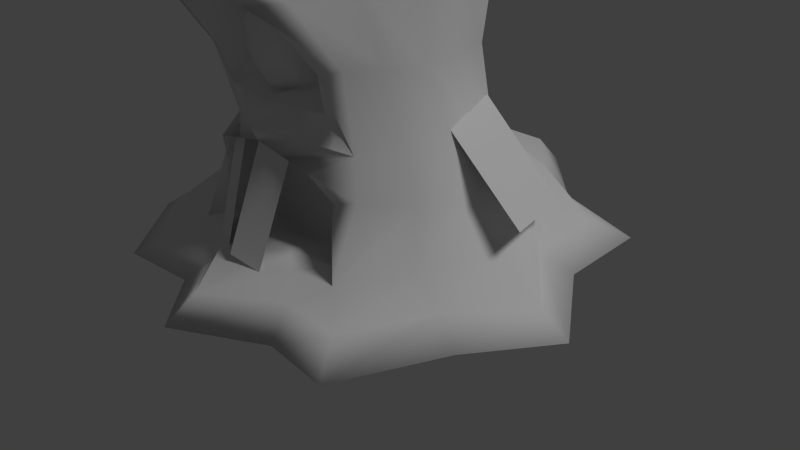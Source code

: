 # Source: SLIME.blend  (saved by Blender 2.75.0; exported with 4.5.12 LTS)
import bpy
from mathutils import Matrix  # noqa: F401  (used for matrix-valued properties, if any)

bpy.ops.wm.read_factory_settings(use_empty=True)
scene = bpy.context.scene
scene.name = 'Scene'

# ---- collections
col_collection_1 = bpy.data.collections.new('Collection 1'); scene.collection.children.link(col_collection_1)

# ---- materials (node trees are filled in below, after node groups)
mat_material = bpy.data.materials.new('Material')
mat_material.alpha_threshold = 0.0
mat_material.use_transparent_shadow = False
mat_material.roughness = 0.5
mat_material.specular_intensity = 0.0
mat_material.line_color = (0.0, 0.0, 0.0, 1.0)

# ---- material node trees

# ---- world
world_world = bpy.data.worlds.new('World'); scene.world = world_world
world_world.color = (0.05088, 0.05088, 0.05088)
world_world.use_sun_shadow = False
world_world.sun_shadow_jitter_overblur = 0.0
world_world.cycles.sampling_method = 'MANUAL'
world_world.cycles.sample_map_resolution = 256

# ---- cameras
cam_camera = bpy.data.cameras.new('Camera')
cam_camera.clip_end = 100.0
cam_camera.lens = 35.0
cam_camera.sensor_width = 32.0
cam_camera.sensor_height = 18.0
cam_camera.ortho_scale = 7.314
cam_camera.dof.focus_distance = 0.0
cam_camera.dof.aperture_fstop = 128.0

# ---- lights
light_lamp = bpy.data.lights.new('Lamp', 'SUN')
light_lamp.transmission_factor = 0.0
light_lamp.cutoff_distance = 30.0
light_lamp.angle = 0.1993
light_lamp.energy = 1.0
light_lamp.shadow_buffer_clip_start = 1.001
light_lamp.shadow_soft_size = 0.1
light_lamp.shadow_cascade_max_distance = 1000.0
light_lamp.cycles.use_multiple_importance_sampling = False

# ---- meshes
me_cube = bpy.data.meshes.new('Cube')
me_cube.from_pydata([(0.9841, 1.009, -0.6839), (1.041, -1.134, -0.7737), (1.075, 0.9471, 1.11), (0.8284, -1.701, 0.8594), (1.524, -0.2009, -0.6581), (0.9886, 0.8459, 0.03602), (1.065, -1.262, 0.1479), (1.335, -0.4029, 1.118), (0.3732, -1.308, -0.06853), (1.263, -0.3023, 0.03428), (0.3177, -0.14, 2.48), (1.444, 1.575, -1.554), (1.198, -1.63, -2.044), (2.273, -0.164, -1.794), (2.795, -0.1493, -2.239), (1.648, -2.004, -2.27), (1.88, 1.938, -2.227), (0.8954, 0.5508, 1.916), (0.9065, -1.214, 1.845), (1.096, -0.4436, 1.968), (0.3136, -0.7136, 2.436), (0.4357, -0.4361, 2.461), (2.292, 2.316, -2.495), (1.908, -2.4, -2.541), (3.183, -0.1491, -2.495), (1.915, 2.045, -2.699), (1.689, -1.991, -2.745), (2.793, -0.1493, -2.699), (1.858, -0.187, -1.326), (1.14, 1.198, -1.148), (1.198, -1.255, -1.217), (0.6122, -1.008, -0.8559), (0.4625, -1.104, -0.1332), (0.4647, -1.248, 0.5934), (0.517, -1.047, 0.1698), (0.7857, -1.555, -0.9093), (0.3823, -1.434, 0.4332), (0.403, -1.351, 0.1434), (0.9661, -1.454, -1.966), (0.984, -1.398, -1.244), (0.8266, -1.323, -0.3192), (0.7276, -0.9966, -1.967), (0.8125, -0.8537, -1.061), (0.9212, -1.461, 0.1378), (0.8397, -1.863, 0.661), (1.299, -0.4182, 1.396), (0.7972, -1.562, 1.023), (1.031, 0.8509, 1.354), (0.5022, -1.073, 0.1672), (0.4507, -1.118, -0.123), (0.4534, -1.259, 0.5725), (0.4338, -1.303, 0.1458), (0.4055, -1.416, 0.4697), (0.3969, -1.278, -0.0884), (0.8812, -1.413, 0.1383), (0.8068, -1.797, 0.6451), (0.7897, -1.296, -0.2961), (0.7669, -1.495, -0.9035), (0.9653, -1.339, -1.224), (0.9557, -1.391, -1.965), (0.6373, -1.087, -0.8637), (0.8373, -0.9327, -1.088), (0.7633, -1.073, -1.961), (-0.9841, 1.009, -0.6839), (-1.041, -1.134, -0.7737), (-1.075, 0.9471, 1.11), (-0.8284, -1.701, 0.8594), (-1.524, -0.2009, -0.6581), (0.0, 1.334, -0.621), (-0.9886, 0.8459, 0.03602), (0.0, -1.678, -0.5484), (-1.065, -1.262, 0.1479), (-1.335, -0.4029, 1.118), (0.0, 2.188, 0.9596), (5.429e-14, -2.108, 1.118), (0.0, 1.415, 0.1221), (-0.3732, -1.308, -0.06853), (-1.263, -0.3023, 0.03428), (-0.3177, -0.14, 2.48), (-1.444, 1.575, -1.554), (-1.198, -1.63, -2.044), (-2.273, -0.164, -1.794), (0.0, 1.984, -1.414), (0.0, -1.879, -2.07), (0.0, -2.986, -2.495), (0.0, -2.576, -2.239), (-0.01597, 3.352, -2.066), (-2.826, -0.01027, -2.239), (-1.494, -2.043, -2.27), (-2.005, 2.053, -2.227), (-0.8954, 0.5508, 1.916), (-0.9065, -1.214, 1.845), (-1.096, -0.4436, 1.968), (8.553e-10, 1.076, 1.797), (8.553e-10, -1.515, 1.837), (-0.3136, -0.7136, 2.436), (-0.4357, -0.4361, 2.461), (4.648e-11, -0.06366, 2.47), (1.81e-10, -0.7534, 2.448), (1.252e-11, -0.4171, 2.495), (-2.299, 2.528, -2.495), (-1.84, -2.367, -2.541), (-3.19, 0.1253, -2.495), (-0.01597, 3.782, -2.495), (0.0, -2.453, -2.699), (0.0, 1.472, -0.9511), (-2.009, 2.165, -2.699), (-1.532, -2.02, -2.745), (-2.825, -0.0109, -2.699), (-0.01597, 3.249, -2.699), (0.0, 0.000445, -2.699), (-1.858, -0.187, -1.326), (-1.14, 1.198, -1.148), (-1.198, -1.255, -1.217), (-0.6122, -1.008, -0.8559), (-0.4625, -1.104, -0.1332), (-0.4647, -1.248, 0.5934), (0.0, -1.24, -0.2673), (-0.517, -1.047, 0.1698), (8.375e-12, -1.454, 0.8227), (-0.7857, -1.555, -0.9093), (-0.3823, -1.434, 0.4332), (0.0, -1.401, -0.1602), (-0.403, -1.351, 0.1434), (0.0, -1.557, 0.5628), (0.0, -1.523, 0.1655), (0.0, -1.61, -0.735), (-0.9661, -1.454, -1.966), (0.0, -1.78, -1.776), (-0.984, -1.398, -1.244), (-0.8266, -1.323, -0.3192), (0.0, -1.185, -0.735), (-0.7276, -0.9966, -1.967), (0.0, -1.093, -2.044), (-0.8125, -0.8537, -1.061), (0.0, -1.068, -1.046), (-0.9212, -1.461, 0.1378), (-0.8397, -1.863, 0.661), (0.0, -2.044, 0.9199), (0.0, -1.51, -0.3186), (1.434e-10, -1.929, 1.25), (0.0, 1.939, 1.155), (-1.299, -0.4182, 1.396), (-0.7972, -1.562, 1.023), (-1.031, 0.8509, 1.354), (-0.5022, -1.073, 0.1672), (1.831e-12, -1.454, 0.7899), (-0.4507, -1.118, -0.123), (-0.4534, -1.259, 0.5725), (0.0, -1.249, -0.2515), (-0.4338, -1.303, 0.1458), (0.0, -1.559, 0.6222), (-0.4055, -1.416, 0.4697), (-0.3969, -1.278, -0.0884), (0.0, -1.384, -0.1917), (-0.8812, -1.413, 0.1383), (-0.8068, -1.797, 0.6451), (0.0, -1.979, 0.9057), (-0.7897, -1.296, -0.2961), (0.0, -1.476, -0.3123), (0.0, -1.718, -1.776), (0.0, -1.564, -0.735), (-0.7669, -1.495, -0.9035), (-0.9653, -1.339, -1.224), (-0.9557, -1.391, -1.965), (0.0, -1.246, -0.735), (-0.6373, -1.087, -0.8637), (0.0, -1.177, -2.044), (-0.8373, -0.9327, -1.088), (-0.7633, -1.073, -1.961), (-0.7811, -1.719, -2.127), (-0.4026, -1.859, -2.103), (-0.7295, -1.379, -0.8062), (-0.351, -1.518, -0.7813), (-0.1164, -2.021, -2.019), (0.3328, -1.95, -2.093), (-0.004036, -1.575, -0.7314), (0.4452, -1.503, -0.8052), (1.322, -0.1806, -0.4631), (2.483, -0.1668, -1.469), (0.9534, 0.9811, -0.5802), (2.115, 0.9545, -1.586), (1.137, 0.3858, -0.5217), (2.299, 0.3938, -1.528), (-2.624, -0.04822, -1.669), (-1.276, -0.5288, -0.2714), (-2.177, 1.204, -1.669), (-0.8299, 0.8607, -0.2714), (-2.401, 0.5777, -1.563), (-1.053, 0.13, -0.1652), (1.282, -0.6676, -0.7159), (1.097, -1.083, 1.02), (1.159, -0.7713, 0.09611), (1.736, -0.8968, -1.919), (2.122, -0.9522, -2.255), (0.987, -0.8399, 1.923), (0.3731, -0.5774, 2.455), (7.831e-11, -0.5858, 2.48), (2.489, -1.114, -2.518), (2.14, -0.9408, -2.722), (0.0, -1.075, -2.699), (1.528, -0.7211, -1.272), (1.074, -1.062, 1.227), (-1.282, -0.6676, -0.7159), (-1.097, -1.083, 1.02), (-1.159, -0.7713, 0.09611), (-1.736, -0.8968, -1.919), (-2.432, -1.159, -2.255), (-0.987, -0.8399, 1.923), (-0.3731, -0.5774, 2.455), (-2.799, -1.321, -2.518), (-2.45, -1.148, -2.722), (-1.528, -0.7211, -1.272), (-1.074, -1.062, 1.227), (0.492, 1.184, -0.6525), (0.5204, -1.406, -0.661), (0.5361, 1.653, 1.022), (0.409, -1.898, 1.008), (0.4981, 1.174, 0.07481), (0.722, 1.779, -1.484), (0.5991, -1.755, -2.057), (0.8153, 2.344, -2.699), (0.8606, -1.982, -2.255), (0.8129, 2.339, -2.147), (0.4362, 0.8437, 1.884), (0.4378, -1.334, 1.867), (0.1541, -0.09916, 2.482), (0.1556, -0.7339, 2.453), (0.2079, -0.4224, 2.49), (0.9602, 2.792, -2.495), (1.061, -2.354, -2.518), (0.8687, -1.911, -2.722), (1.397, -0.07445, -2.699), (0.57, 1.327, -1.05), (0.2309, -1.171, -0.1992), (0.2327, -1.349, 0.7163), (0.3928, -1.583, -0.8221), (0.1853, -1.351, -0.1108), (0.1886, -1.489, 0.5049), (0.1991, -1.44, 0.1533), (0.4831, -1.617, -1.871), (0.3061, -1.096, -0.7955), (0.3638, -1.045, -2.006), (0.4062, -0.9608, -1.054), (0.4133, -1.416, -0.3189), (0.4106, -1.928, 0.8035), (0.404, -1.742, 1.159), (0.4851, 1.432, 1.224), (0.2249, -1.183, -0.1859), (0.2266, -1.355, 0.6884), (0.1973, -1.328, -0.1366), (0.2004, -1.481, 0.553), (0.3949, -1.386, -0.3042), (0.3949, -1.865, 0.7895), (0.3834, -1.53, -0.8193), (0.4779, -1.555, -1.871), (0.3187, -1.167, -0.7993), (0.3817, -1.125, -2.003), (1.07, -1.008, -2.71), (0.1802, -0.5773, 2.475), (1.254, 0.395, -0.671), (1.218, 0.2571, 1.145), (1.124, 0.2424, 0.0373), (1.859, 0.7054, -1.674), (2.019, 0.8016, -2.233), (0.9944, 0.0374, 1.993), (0.3749, -0.2904, 2.478), (2.721e-11, -0.2442, 2.496), (2.36, 1.039, -2.495), (2.02, 0.8575, -2.699), (0.0, 1.295, -2.699), (1.499, 0.5054, -1.237), (1.175, 0.207, 1.425), (-1.254, 0.395, -0.671), (-1.218, 0.2571, 1.145), (-1.124, 0.2424, 0.0373), (-1.859, 0.7054, -1.674), (-2.147, 0.8539, -2.233), (-0.9944, 0.0374, 1.993), (-0.3749, -0.2904, 2.478), (-2.488, 1.092, -2.495), (-2.148, 0.9099, -2.699), (-1.499, 0.5054, -1.237), (-1.175, 0.207, 1.425), (1.126, 1.108, -2.699), (0.1811, -0.2642, 2.498), (-0.492, 1.184, -0.6525), (-0.5204, -1.406, -0.661), (-0.5361, 1.653, 1.022), (-0.409, -1.898, 1.008), (-0.4981, 1.174, 0.07481), (-0.722, 1.779, -1.484), (-0.5991, -1.755, -2.057), (-0.7827, 2.563, -2.699), (-0.5978, -1.913, -2.255), (-0.7803, 2.559, -2.147), (-0.4362, 0.8437, 1.884), (-0.4378, -1.334, 1.867), (-0.1541, -0.09916, 2.482), (-0.1556, -0.7339, 2.453), (-0.2079, -0.4224, 2.49), (-0.9276, 3.011, -2.495), (-0.7704, -2.28, -2.518), (-0.6164, -1.84, -2.722), (-1.397, -0.07445, -2.699), (-0.57, 1.327, -1.05), (-0.2309, -1.171, -0.1992), (-0.2327, -1.349, 0.7163), (-0.3928, -1.583, -0.8221), (-0.1853, -1.351, -0.1108), (-0.1886, -1.489, 0.5049), (-0.1991, -1.44, 0.1533), (-0.4831, -1.617, -1.871), (-0.3061, -1.096, -0.7955), (-0.3638, -1.045, -2.006), (-0.4062, -0.9608, -1.054), (-0.4133, -1.416, -0.3189), (-0.4106, -1.928, 0.8035), (-0.404, -1.742, 1.159), (-0.4851, 1.432, 1.224), (-0.2249, -1.183, -0.1859), (-0.2266, -1.355, 0.6884), (-0.1973, -1.328, -0.1366), (-0.2004, -1.481, 0.553), (-0.3949, -1.386, -0.3042), (-0.3949, -1.865, 0.7895), (-0.3834, -1.53, -0.8193), (-0.4779, -1.555, -1.871), (-0.3187, -1.167, -0.7993), (-0.3817, -1.125, -2.003), (-1.07, -1.008, -2.71), (-0.1802, -0.5773, 2.475), (-1.126, 1.108, -2.699), (-0.1811, -0.2642, 2.498)], [], [(192, 191, 3, 6), (216, 218, 75, 73), (218, 214, 68, 75), (54, 55, 33, 34), (56, 54, 34, 32), (190, 192, 6, 1), (260, 262, 9, 4), (262, 261, 7, 9), (247, 141, 93, 224), (202, 45, 19, 195), (271, 28, 13, 263), (233, 29, 11, 219), (193, 12, 15, 194), (219, 11, 16, 223), (201, 30, 12, 193), (12, 30, 39, 38), (220, 83, 85, 222), (222, 85, 84, 230), (194, 15, 23, 198), (263, 13, 14, 264), (265, 17, 10, 266), (225, 18, 20, 227), (246, 46, 18, 225), (272, 47, 17, 265), (259, 197, 98, 227), (285, 267, 99, 228), (224, 93, 97, 226), (195, 19, 21, 196), (223, 16, 22, 229), (264, 14, 24, 268), (230, 84, 104, 231), (268, 24, 27, 269), (284, 232, 110, 270), (258, 231, 104, 200), (198, 23, 26, 199), (229, 22, 25, 221), (30, 1, 35, 39), (190, 1, 30, 201), (214, 0, 29, 233), (260, 4, 28, 271), (51, 52, 36, 37), (53, 51, 37, 8), (253, 157, 119, 235), (252, 56, 32, 234), (237, 239, 125, 122), (239, 238, 124, 125), (251, 151, 124, 238), (250, 53, 8, 237), (62, 61, 42, 41), (61, 60, 31, 42), (220, 12, 38, 240), (215, 70, 126, 236), (243, 135, 133, 242), (241, 131, 135, 243), (257, 62, 41, 242), (256, 165, 131, 241), (215, 1, 40, 244), (217, 74, 138, 245), (1, 6, 43, 40), (6, 3, 44, 43), (261, 2, 47, 272), (217, 3, 46, 246), (191, 7, 45, 202), (216, 73, 141, 247), (234, 32, 49, 248), (235, 119, 146, 249), (32, 34, 48, 49), (34, 33, 50, 48), (248, 49, 53, 250), (249, 146, 151, 251), (49, 48, 51, 53), (48, 50, 52, 51), (244, 40, 56, 252), (245, 138, 157, 253), (40, 43, 54, 56), (43, 44, 55, 54), (236, 126, 161, 254), (240, 38, 59, 255), (39, 35, 57, 58), (38, 39, 58, 59), (254, 161, 165, 256), (255, 59, 62, 257), (58, 57, 60, 61), (59, 58, 61, 62), (205, 71, 66, 204), (288, 73, 75, 290), (290, 75, 68, 286), (155, 118, 116, 156), (158, 115, 118, 155), (203, 64, 71, 205), (273, 67, 77, 275), (275, 77, 72, 274), (319, 296, 93, 141), (213, 208, 92, 142), (282, 276, 81, 111), (305, 291, 79, 112), (206, 207, 88, 80), (291, 295, 89, 79), (212, 206, 80, 113), (80, 127, 129, 113), (292, 294, 85, 83), (294, 302, 84, 85), (207, 210, 101, 88), (276, 277, 87, 81), (278, 279, 78, 90), (297, 299, 95, 91), (318, 297, 91, 143), (283, 278, 90, 144), (331, 299, 98, 197), (333, 300, 99, 267), (296, 298, 97, 93), (208, 209, 96, 92), (295, 301, 100, 89), (277, 280, 102, 87), (302, 303, 104, 84), (280, 281, 108, 102), (332, 270, 110, 304), (330, 200, 104, 303), (210, 211, 107, 101), (301, 293, 106, 100), (113, 129, 120, 64), (203, 212, 113, 64), (286, 305, 112, 63), (273, 282, 111, 67), (150, 123, 121, 152), (153, 76, 123, 150), (325, 307, 119, 157), (324, 306, 115, 158), (309, 122, 125, 311), (311, 125, 124, 310), (323, 310, 124, 151), (322, 309, 76, 153), (169, 132, 134, 168), (168, 134, 114, 166), (292, 312, 127, 80), (287, 308, 126, 70), (315, 314, 133, 135), (313, 315, 135, 131), (329, 314, 132, 169), (328, 313, 131, 165), (287, 316, 130, 64), (289, 317, 138, 74), (64, 130, 136, 71), (71, 136, 137, 66), (274, 283, 144, 65), (289, 318, 143, 66), (204, 213, 142, 72), (288, 319, 141, 73), (306, 320, 147, 115), (307, 321, 146, 119), (115, 147, 145, 118), (118, 145, 148, 116), (320, 322, 153, 147), (321, 323, 151, 146), (147, 153, 150, 145), (145, 150, 152, 148), (316, 324, 158, 130), (317, 325, 157, 138), (130, 158, 155, 136), (136, 155, 156, 137), (308, 326, 161, 126), (312, 327, 164, 127), (129, 163, 162, 120), (127, 164, 163, 129), (326, 328, 165, 161), (327, 329, 169, 164), (163, 168, 166, 162), (164, 169, 168, 163), (170, 171, 173, 172), (174, 175, 177, 176), (182, 183, 181, 180), (178, 179, 183, 182), (188, 189, 187, 186), (184, 185, 189, 188), (66, 143, 213, 204), (67, 111, 212, 203), (102, 108, 211, 210), (304, 110, 200, 330), (91, 95, 209, 208), (300, 331, 197, 99), (87, 102, 210, 207), (111, 81, 206, 212), (81, 87, 207, 206), (143, 91, 208, 213), (67, 203, 205, 77), (77, 205, 204, 72), (3, 191, 202, 46), (4, 190, 201, 28), (24, 198, 199, 27), (232, 258, 200, 110), (18, 195, 196, 20), (228, 99, 197, 259), (14, 194, 198, 24), (28, 201, 193, 13), (13, 193, 194, 14), (46, 202, 195, 18), (4, 9, 192, 190), (9, 7, 191, 192), (21, 228, 259, 196), (27, 199, 258, 232), (160, 255, 257, 167), (57, 254, 256, 60), (128, 240, 255, 160), (35, 236, 254, 57), (44, 245, 253, 55), (139, 244, 252, 159), (50, 249, 251, 52), (149, 248, 250, 154), (33, 235, 249, 50), (117, 234, 248, 149), (2, 216, 247, 47), (74, 217, 246, 140), (3, 217, 245, 44), (70, 215, 244, 139), (60, 256, 241, 31), (167, 257, 242, 133), (31, 241, 243, 42), (42, 243, 242, 41), (1, 215, 236, 35), (83, 220, 240, 128), (154, 250, 237, 122), (52, 251, 238, 36), (37, 36, 238, 239), (8, 37, 239, 237), (159, 252, 234, 117), (55, 253, 235, 33), (68, 214, 233, 105), (103, 229, 221, 109), (199, 26, 231, 258), (269, 27, 232, 284), (23, 230, 231, 26), (86, 223, 229, 103), (17, 224, 226, 10), (266, 285, 228, 21), (196, 259, 227, 20), (140, 246, 225, 94), (94, 225, 227, 98), (15, 222, 230, 23), (12, 220, 222, 15), (82, 219, 223, 86), (105, 233, 219, 82), (47, 247, 224, 17), (5, 0, 214, 218), (2, 5, 218, 216), (10, 226, 285, 266), (25, 269, 284, 221), (72, 142, 283, 274), (63, 112, 282, 273), (293, 109, 270, 332), (100, 106, 281, 280), (89, 100, 280, 277), (298, 333, 267, 97), (142, 92, 278, 283), (92, 96, 279, 278), (79, 89, 277, 276), (112, 79, 276, 282), (69, 275, 274, 65), (63, 273, 275, 69), (7, 261, 272, 45), (0, 260, 271, 29), (221, 284, 270, 109), (22, 268, 269, 25), (16, 264, 268, 22), (226, 97, 267, 285), (45, 272, 265, 19), (19, 265, 266, 21), (11, 263, 264, 16), (29, 271, 263, 11), (5, 2, 261, 262), (0, 5, 262, 260), (78, 279, 333, 298), (106, 293, 332, 281), (96, 209, 331, 300), (108, 304, 330, 211), (160, 167, 329, 327), (162, 166, 328, 326), (128, 160, 327, 312), (120, 162, 326, 308), (137, 156, 325, 317), (139, 159, 324, 316), (148, 152, 323, 321), (149, 154, 322, 320), (116, 148, 321, 307), (117, 149, 320, 306), (65, 144, 319, 288), (74, 140, 318, 289), (66, 137, 317, 289), (70, 139, 316, 287), (166, 114, 313, 328), (167, 133, 314, 329), (114, 134, 315, 313), (134, 132, 314, 315), (64, 120, 308, 287), (83, 128, 312, 292), (154, 122, 309, 322), (152, 121, 310, 323), (123, 311, 310, 121), (76, 309, 311, 123), (159, 117, 306, 324), (156, 116, 307, 325), (68, 105, 305, 286), (103, 109, 293, 301), (211, 330, 303, 107), (281, 332, 304, 108), (101, 107, 303, 302), (86, 103, 301, 295), (90, 78, 298, 296), (279, 96, 300, 333), (209, 95, 299, 331), (140, 94, 297, 318), (94, 98, 299, 297), (88, 101, 302, 294), (80, 88, 294, 292), (82, 86, 295, 291), (105, 82, 291, 305), (144, 90, 296, 319), (69, 290, 286, 63), (65, 288, 290, 69)])
me_cube.polygons.foreach_set('use_smooth', [1, 1, 1, 1, 1, 1, 1, 1, 1, 1, 1, 1, 1, 1, 1, 1, 1, 1, 1, 1, 1, 1, 1, 1, 1, 1, 1, 1, 1, 1, 1, 1, 1, 1, 1, 1, 1, 1, 1, 1, 1, 1, 1, 1, 1, 1, 1, 1, 1, 1, 1, 1, 1, 1, 1, 1, 1, 1, 1, 1, 1, 1, 1, 1, 1, 1, 1, 1, 1, 1, 1, 1, 1, 1, 1, 1, 1, 1, 1, 1, 1, 1, 1, 1, 1, 1, 1, 1, 1, 1, 1, 1, 1, 1, 1, 1, 1, 1, 1, 1, 1, 1, 1, 1, 1, 1, 1, 1, 1, 1, 1, 1, 1, 1, 1, 1, 1, 1, 1, 1, 1, 1, 1, 1, 1, 1, 1, 1, 1, 1, 1, 1, 1, 1, 1, 1, 1, 1, 1, 1, 1, 1, 1, 1, 1, 1, 1, 1, 1, 1, 1, 1, 1, 1, 1, 1, 1, 1, 1, 1, 1, 1, 1, 1, 1, 1, 1, 1, 0, 0, 0, 0, 0, 0, 1, 1, 1, 1, 1, 1, 1, 1, 1, 1, 1, 1, 1, 1, 1, 1, 1, 1, 1, 1, 1, 1, 1, 1, 1, 1, 1, 1, 1, 1, 1, 1, 1, 1, 1, 1, 1, 1, 1, 1, 1, 1, 1, 1, 1, 1, 1, 1, 1, 1, 1, 1, 1, 1, 1, 1, 1, 1, 1, 1, 1, 1, 1, 1, 1, 1, 1, 1, 1, 1, 1, 1, 1, 1, 1, 1, 1, 1, 1, 1, 1, 1, 1, 1, 1, 1, 1, 1, 1, 1, 1, 1, 1, 1, 1, 1, 1, 1, 1, 1, 1, 1, 1, 1, 1, 1, 1, 1, 1, 1, 1, 1, 1, 1, 1, 1, 1, 1, 1, 1, 1, 1, 1, 1, 1, 1, 1, 1, 1, 1, 1, 1, 1, 1, 1, 1, 1, 1, 1, 1, 1, 1, 1, 1])
_uv = me_cube.uv_layers.new(name='UVMap')
_uv.uv.foreach_set('vector', [0.3052, 0.326, 0.3017, 0.3948, 0.2554, 0.4045, 0.269, 0.3414, 0.4385, 0.412, 0.4667, 0.3434, 0.5013, 0.365, 0.4787, 0.4302, 0.4667, 0.3434, 0.5051, 0.2881, 0.5384, 0.3128, 0.5013, 0.365, 0.1753, 0.3927, 0.1788, 0.4349, 0.1484, 0.4185, 0.1451, 0.3963, 0.1644, 0.3591, 0.1753, 0.3927, 0.1451, 0.3963, 0.1418, 0.3764, 0.2997, 0.2513, 0.3052, 0.326, 0.269, 0.3414, 0.2507, 0.2591, 0.4099, 0.2524, 0.387, 0.3154, 0.3446, 0.313, 0.3491, 0.2444, 0.387, 0.3154, 0.3724, 0.3921, 0.3427, 0.389, 0.3446, 0.313, 0.4268, 0.4257, 0.4629, 0.4419, 0.4134, 0.4719, 0.396, 0.4517, 0.3072, 0.4061, 0.3428, 0.4037, 0.3437, 0.4283, 0.3258, 0.4319, 0.4195, 0.1954, 0.3481, 0.1716, 0.3506, 0.111, 0.4331, 0.144, 0.5257, 0.2548, 0.4888, 0.217, 0.5141, 0.1664, 0.5583, 0.212, 0.2673, 0.1327, 0.1808, 0.1504, 0.1694, 0.09379, 0.2697, 0.08778, 0.5583, 0.212, 0.5141, 0.1664, 0.5417, 0.09463, 0.6096, 0.1628, 0.2911, 0.194, 0.2359, 0.2152, 0.1808, 0.1504, 0.2673, 0.1327, 0.1808, 0.1504, 0.2359, 0.2152, 0.2152, 0.2249, 0.1753, 0.1786, 0.1351, 0.1837, 0.09502, 0.2147, 0.04905, 0.1799, 0.1312, 0.1505, 0.1312, 0.1505, 0.04905, 0.1799, 0.01938, 0.154, 0.1116, 0.1134, 0.2697, 0.08778, 0.1694, 0.09379, 0.1473, 0.0538, 0.2639, 0.04768, 0.4331, 0.144, 0.3506, 0.111, 0.3528, 0.04815, 0.4452, 0.09633, 0.3617, 0.431, 0.3797, 0.4336, 0.3598, 0.4669, 0.3523, 0.4644, 0.293, 0.4564, 0.308, 0.436, 0.3298, 0.4685, 0.3272, 0.4786, 0.2523, 0.4388, 0.2669, 0.4114, 0.308, 0.436, 0.293, 0.4564, 0.3683, 0.4067, 0.3939, 0.4108, 0.3797, 0.4336, 0.3617, 0.431, 0.3366, 0.4772, 0.3353, 0.4905, 0.3242, 0.4896, 0.3272, 0.4786, 0.3546, 0.4763, 0.3575, 0.4894, 0.3464, 0.4905, 0.3457, 0.4751, 0.396, 0.4517, 0.4134, 0.4719, 0.3684, 0.4874, 0.3639, 0.4768, 0.3258, 0.4319, 0.3437, 0.4283, 0.345, 0.4616, 0.3376, 0.4651, 0.6096, 0.1628, 0.5417, 0.09463, 0.5634, 0.04814, 0.6424, 0.1298, 0.4452, 0.09633, 0.3528, 0.04815, 0.3536, 0.009594, 0.4604, 0.06013, 0.5786, 0.5068, 0.597, 0.4264, 0.6249, 0.452, 0.6119, 0.5187, 0.6887, 0.7277, 0.5949, 0.7112, 0.6144, 0.6897, 0.6965, 0.6994, 0.7491, 0.6661, 0.679, 0.6264, 0.745, 0.5614, 0.8085, 0.6192, 0.6479, 0.5688, 0.6119, 0.5187, 0.6249, 0.452, 0.6924, 0.5133, 0.5758, 0.6352, 0.5408, 0.5489, 0.5733, 0.5563, 0.6033, 0.6243, 0.8404, 0.7367, 0.7565, 0.7787, 0.76, 0.7454, 0.8238, 0.7065, 0.2359, 0.2152, 0.2507, 0.2591, 0.204, 0.2571, 0.2152, 0.2249, 0.2997, 0.2513, 0.2507, 0.2591, 0.2359, 0.2152, 0.2911, 0.194, 0.5051, 0.2881, 0.4689, 0.2619, 0.4888, 0.217, 0.5257, 0.2548, 0.4099, 0.2524, 0.3491, 0.2444, 0.3481, 0.1716, 0.4195, 0.1954, 0.158, 0.5606, 0.1521, 0.5892, 0.1493, 0.5865, 0.1526, 0.561, 0.1515, 0.5373, 0.158, 0.5606, 0.1526, 0.561, 0.1487, 0.5399, 0.1587, 0.4555, 0.1351, 0.4728, 0.1271, 0.4406, 0.138, 0.4293, 0.1348, 0.354, 0.1644, 0.3591, 0.1418, 0.3764, 0.1258, 0.3722, 0.1313, 0.5364, 0.1328, 0.5624, 0.1147, 0.5636, 0.1141, 0.5349, 0.1328, 0.5624, 0.1325, 0.592, 0.1153, 0.5955, 0.1147, 0.5636, 0.134, 0.5959, 0.1154, 0.5998, 0.1153, 0.5955, 0.1325, 0.592, 0.1327, 0.5333, 0.1515, 0.5373, 0.1487, 0.5399, 0.1313, 0.5364, 0.9008, 0.8204, 0.9308, 0.8521, 0.9276, 0.855, 0.8992, 0.8249, 0.9308, 0.8521, 0.9379, 0.8682, 0.9331, 0.868, 0.9276, 0.855, 0.1351, 0.1837, 0.1808, 0.1504, 0.1753, 0.1786, 0.1414, 0.2043, 0.2048, 0.2901, 0.1635, 0.3179, 0.1568, 0.3031, 0.1832, 0.283, 0.9169, 0.8708, 0.9016, 0.8894, 0.8605, 0.8428, 0.8807, 0.8315, 0.9273, 0.8867, 0.9169, 0.9068, 0.9016, 0.8894, 0.9169, 0.8708, 0.879, 0.8263, 0.9008, 0.8204, 0.8992, 0.8249, 0.8807, 0.8315, 0.9316, 0.8888, 0.9199, 0.9102, 0.9169, 0.9068, 0.9273, 0.8867, 0.2048, 0.2901, 0.2507, 0.2591, 0.2398, 0.3071, 0.2076, 0.3199, 0.2369, 0.4338, 0.2195, 0.4633, 0.2111, 0.4528, 0.2266, 0.4252, 0.2507, 0.2591, 0.269, 0.3414, 0.2513, 0.3477, 0.2398, 0.3071, 0.269, 0.3414, 0.2554, 0.4045, 0.2399, 0.396, 0.2513, 0.3477, 0.3724, 0.3921, 0.4017, 0.3971, 0.3939, 0.4108, 0.3683, 0.4067, 0.2369, 0.4338, 0.2554, 0.4045, 0.2669, 0.4114, 0.2523, 0.4388, 0.3017, 0.3948, 0.3427, 0.389, 0.3428, 0.4037, 0.3072, 0.4061, 0.4385, 0.412, 0.4787, 0.4302, 0.4629, 0.4419, 0.4268, 0.4257, 0.141, 0.5179, 0.1681, 0.5256, 0.1663, 0.5271, 0.1401, 0.5197, 0.1437, 0.6119, 0.1158, 0.6207, 0.1157, 0.6177, 0.1428, 0.6097, 0.1681, 0.5256, 0.1829, 0.5587, 0.1799, 0.5589, 0.1663, 0.5271, 0.1829, 0.5587, 0.1686, 0.5998, 0.1669, 0.5982, 0.1799, 0.5589, 0.1401, 0.5197, 0.1663, 0.5271, 0.1515, 0.5373, 0.1327, 0.5333, 0.1428, 0.6097, 0.1157, 0.6177, 0.1154, 0.5998, 0.134, 0.5959, 0.1663, 0.5271, 0.1799, 0.5589, 0.158, 0.5606, 0.1515, 0.5373, 0.1799, 0.5589, 0.1669, 0.5982, 0.1521, 0.5892, 0.158, 0.5606, 0.1358, 0.3513, 0.1673, 0.3565, 0.1644, 0.3591, 0.1348, 0.354, 0.1618, 0.4598, 0.1364, 0.4779, 0.1351, 0.4728, 0.1587, 0.4555, 0.1673, 0.3565, 0.1797, 0.3925, 0.1753, 0.3927, 0.1644, 0.3591, 0.1797, 0.3925, 0.1836, 0.4377, 0.1788, 0.4349, 0.1753, 0.3927, 0.9648, 0.9018, 0.941, 0.9341, 0.9379, 0.9306, 0.9598, 0.9001, 0.8685, 0.7873, 0.9132, 0.7929, 0.9116, 0.798, 0.8702, 0.7927, 0.9556, 0.8311, 0.9743, 0.8634, 0.9685, 0.8644, 0.9521, 0.8351, 0.9132, 0.7929, 0.9556, 0.8311, 0.9521, 0.8351, 0.9116, 0.798, 0.9598, 0.9001, 0.9379, 0.9306, 0.9199, 0.9102, 0.9316, 0.8888, 0.8702, 0.7927, 0.9116, 0.798, 0.9008, 0.8204, 0.879, 0.8263, 0.9521, 0.8351, 0.9685, 0.8644, 0.9379, 0.8682, 0.9308, 0.8521, 0.9116, 0.798, 0.9521, 0.8351, 0.9308, 0.8521, 0.9008, 0.8204, 0.3158, 0.652, 0.2812, 0.6336, 0.2731, 0.5698, 0.3183, 0.5833, 0.4557, 0.5778, 0.4972, 0.5631, 0.5142, 0.6297, 0.4781, 0.6484, 0.4781, 0.6484, 0.5142, 0.6297, 0.547, 0.6845, 0.512, 0.7065, 0.06199, 0.4208, 0.08941, 0.4095, 0.09824, 0.431, 0.07877, 0.4597, 0.05618, 0.3868, 0.08376, 0.3913, 0.08941, 0.4095, 0.06199, 0.4208, 0.3037, 0.7258, 0.2559, 0.7136, 0.2812, 0.6336, 0.3158, 0.652, 0.4138, 0.7345, 0.3523, 0.7372, 0.3539, 0.6684, 0.3964, 0.6697, 0.3964, 0.6697, 0.3539, 0.6684, 0.3585, 0.5925, 0.3883, 0.592, 0.4452, 0.5632, 0.4168, 0.5348, 0.4358, 0.5161, 0.4824, 0.5501, 0.3247, 0.5726, 0.3454, 0.5486, 0.3628, 0.5536, 0.3599, 0.578, 0.4186, 0.7926, 0.4278, 0.8459, 0.341, 0.871, 0.3446, 0.8099, 0.53, 0.7414, 0.5596, 0.7866, 0.5119, 0.8296, 0.4902, 0.7766, 0.26, 0.8395, 0.2481, 0.9117, 0.1509, 0.8577, 0.1766, 0.8152, 0.5596, 0.7866, 0.6218, 0.8427, 0.537, 0.9124, 0.5119, 0.8296, 0.2898, 0.7818, 0.26, 0.8395, 0.1766, 0.8152, 0.2374, 0.7557, 0.1766, 0.8152, 0.1745, 0.7864, 0.2177, 0.7444, 0.2374, 0.7557, 0.1364, 0.7763, 0.12, 0.7883, 0.05113, 0.7675, 0.1016, 0.7416, 0.12, 0.7883, 0.09638, 0.8198, 0.01938, 0.789, 0.05113, 0.7675, 0.2481, 0.9117, 0.2378, 0.9505, 0.133, 0.8993, 0.1509, 0.8577, 0.4278, 0.8459, 0.4364, 0.9001, 0.351, 0.937, 0.341, 0.871, 0.3809, 0.5525, 0.3744, 0.5185, 0.3821, 0.5166, 0.3991, 0.5514, 0.3149, 0.5214, 0.3507, 0.5022, 0.3524, 0.5125, 0.328, 0.5429, 0.273, 0.5354, 0.3149, 0.5214, 0.328, 0.5429, 0.2851, 0.5639, 0.3855, 0.5771, 0.3809, 0.5525, 0.3991, 0.5514, 0.4113, 0.5753, 0.3599, 0.5044, 0.3507, 0.5022, 0.3487, 0.4911, 0.3598, 0.4911, 0.3778, 0.5069, 0.3688, 0.5073, 0.3708, 0.492, 0.3817, 0.4941, 0.4168, 0.5348, 0.387, 0.5072, 0.3923, 0.497, 0.4358, 0.5161, 0.3454, 0.5486, 0.3599, 0.5165, 0.367, 0.5207, 0.3628, 0.5536, 0.6218, 0.8427, 0.6519, 0.8781, 0.5655, 0.9544, 0.537, 0.9124, 0.4364, 0.9001, 0.4489, 0.9379, 0.3601, 0.9746, 0.351, 0.937, 0.6662, 0.4179, 0.6824, 0.4482, 0.6249, 0.452, 0.597, 0.4264, 0.913, 0.4859, 0.8856, 0.4963, 0.8683, 0.4235, 0.8933, 0.4092, 0.8494, 0.5556, 0.8085, 0.6192, 0.745, 0.5614, 0.8035, 0.49, 0.7437, 0.4644, 0.6924, 0.5133, 0.6249, 0.452, 0.6824, 0.4482, 0.8062, 0.3643, 0.7981, 0.3921, 0.7167, 0.3974, 0.7127, 0.3643, 0.9375, 0.6508, 0.9059, 0.6372, 0.939, 0.5595, 0.9725, 0.5607, 0.2374, 0.7557, 0.2177, 0.7444, 0.2095, 0.7115, 0.2559, 0.7136, 0.3037, 0.7258, 0.2898, 0.7818, 0.2374, 0.7557, 0.2559, 0.7136, 0.512, 0.7065, 0.53, 0.7414, 0.4902, 0.7766, 0.4737, 0.73, 0.4138, 0.7345, 0.4186, 0.7926, 0.3446, 0.8099, 0.3523, 0.7372, 0.07128, 0.5624, 0.07663, 0.5625, 0.08098, 0.5879, 0.07828, 0.5907, 0.07678, 0.5388, 0.07972, 0.5413, 0.07663, 0.5625, 0.07128, 0.5624, 0.1061, 0.4686, 0.1122, 0.436, 0.1271, 0.4406, 0.1351, 0.4728, 0.07937, 0.3687, 0.0961, 0.3804, 0.08376, 0.3913, 0.05618, 0.3868, 0.09701, 0.5371, 0.1141, 0.5349, 0.1147, 0.5636, 0.09649, 0.5631, 0.09649, 0.5631, 0.1147, 0.5636, 0.1153, 0.5955, 0.09795, 0.5927, 0.09667, 0.5966, 0.09795, 0.5927, 0.1153, 0.5955, 0.1154, 0.5998, 0.09548, 0.534, 0.09701, 0.5371, 0.07972, 0.5413, 0.07678, 0.5388, 0.8332, 0.88, 0.8379, 0.879, 0.8642, 0.9109, 0.8609, 0.9137, 0.8609, 0.9137, 0.8642, 0.9109, 0.8764, 0.918, 0.876, 0.9228, 0.1364, 0.7763, 0.145, 0.7572, 0.1745, 0.7864, 0.1766, 0.8152, 0.2131, 0.679, 0.1911, 0.6841, 0.1668, 0.662, 0.1747, 0.6479, 0.8812, 0.9022, 0.8467, 0.8614, 0.8605, 0.8428, 0.9016, 0.8894, 0.8957, 0.9146, 0.8812, 0.9022, 0.9016, 0.8894, 0.9169, 0.9068, 0.8418, 0.8591, 0.8467, 0.8614, 0.8379, 0.879, 0.8332, 0.88, 0.8973, 0.9191, 0.8957, 0.9146, 0.9169, 0.9068, 0.9199, 0.9102, 0.2131, 0.679, 0.2185, 0.6497, 0.2492, 0.6651, 0.2559, 0.7136, 0.2572, 0.539, 0.2462, 0.5468, 0.2332, 0.518, 0.2424, 0.5083, 0.2559, 0.7136, 0.2492, 0.6651, 0.2642, 0.6258, 0.2812, 0.6336, 0.2812, 0.6336, 0.2642, 0.6258, 0.257, 0.5769, 0.2731, 0.5698, 0.3883, 0.592, 0.3855, 0.5771, 0.4113, 0.5753, 0.4178, 0.5896, 0.2572, 0.539, 0.273, 0.5354, 0.2851, 0.5639, 0.2731, 0.5698, 0.3183, 0.5833, 0.3247, 0.5726, 0.3599, 0.578, 0.3585, 0.5925, 0.4557, 0.5778, 0.4452, 0.5632, 0.4824, 0.5501, 0.4972, 0.5631, 0.08654, 0.519, 0.08751, 0.5207, 0.06159, 0.5292, 0.05972, 0.5277, 0.08758, 0.613, 0.08839, 0.6108, 0.1157, 0.6177, 0.1158, 0.6207, 0.05972, 0.5277, 0.06159, 0.5292, 0.04933, 0.5615, 0.04627, 0.5615, 0.04627, 0.5615, 0.04933, 0.5615, 0.06388, 0.6002, 0.06223, 0.6019, 0.08751, 0.5207, 0.09548, 0.534, 0.07678, 0.5388, 0.06159, 0.5292, 0.08839, 0.6108, 0.09667, 0.5966, 0.1154, 0.5998, 0.1157, 0.6177, 0.06159, 0.5292, 0.07678, 0.5388, 0.07128, 0.5624, 0.04933, 0.5615, 0.04933, 0.5615, 0.07128, 0.5624, 0.07828, 0.5907, 0.06388, 0.6002, 0.07719, 0.3669, 0.07937, 0.3687, 0.05618, 0.3868, 0.05247, 0.3858, 0.1054, 0.4738, 0.1061, 0.4686, 0.1351, 0.4728, 0.1364, 0.4779, 0.05247, 0.3858, 0.05618, 0.3868, 0.06199, 0.4208, 0.05799, 0.4227, 0.05799, 0.4227, 0.06199, 0.4208, 0.07877, 0.4597, 0.07585, 0.4645, 0.906, 0.9536, 0.9049, 0.9485, 0.9379, 0.9306, 0.941, 0.9341, 0.8044, 0.8438, 0.8096, 0.8462, 0.8096, 0.8879, 0.8044, 0.8888, 0.837, 0.9357, 0.8414, 0.9328, 0.8684, 0.9527, 0.8667, 0.9583, 0.8044, 0.8888, 0.8096, 0.8879, 0.8414, 0.9328, 0.837, 0.9357, 0.9049, 0.9485, 0.8973, 0.9191, 0.9199, 0.9102, 0.9379, 0.9306, 0.8096, 0.8462, 0.8418, 0.8591, 0.8332, 0.88, 0.8096, 0.8879, 0.8414, 0.9328, 0.8609, 0.9137, 0.876, 0.9228, 0.8684, 0.9527, 0.8096, 0.8879, 0.8332, 0.88, 0.8609, 0.9137, 0.8414, 0.9328, 0.9411, 0.04122, 0.9677, 0.04146, 0.9677, 0.1315, 0.9411, 0.1313, 0.8771, 0.04183, 0.9075, 0.04122, 0.9075, 0.1314, 0.8771, 0.132, 0.8588, 0.3173, 0.9674, 0.3173, 0.9607, 0.3587, 0.852, 0.3587, 0.8656, 0.2759, 0.9742, 0.2759, 0.9674, 0.3173, 0.8588, 0.3173, 0.8452, 0.204, 0.9771, 0.204, 0.9722, 0.2481, 0.8403, 0.2481, 0.8403, 0.1599, 0.9722, 0.1599, 0.9771, 0.204, 0.8452, 0.204, 0.2731, 0.5698, 0.2851, 0.5639, 0.3247, 0.5726, 0.3183, 0.5833, 0.3523, 0.7372, 0.3446, 0.8099, 0.2898, 0.7818, 0.3037, 0.7258, 0.8933, 0.4092, 0.8683, 0.4235, 0.7981, 0.3921, 0.8062, 0.3643, 0.8035, 0.49, 0.745, 0.5614, 0.6924, 0.5133, 0.7437, 0.4644, 0.328, 0.5429, 0.3524, 0.5125, 0.3599, 0.5165, 0.3454, 0.5486, 0.3688, 0.5073, 0.3599, 0.5044, 0.3598, 0.4911, 0.3708, 0.492, 0.351, 0.937, 0.3601, 0.9746, 0.2378, 0.9505, 0.2481, 0.9117, 0.3446, 0.8099, 0.341, 0.871, 0.26, 0.8395, 0.2898, 0.7818, 0.341, 0.871, 0.351, 0.937, 0.2481, 0.9117, 0.26, 0.8395, 0.2851, 0.5639, 0.328, 0.5429, 0.3454, 0.5486, 0.3247, 0.5726, 0.3523, 0.7372, 0.3037, 0.7258, 0.3158, 0.652, 0.3539, 0.6684, 0.3539, 0.6684, 0.3158, 0.652, 0.3183, 0.5833, 0.3585, 0.5925, 0.2554, 0.4045, 0.3017, 0.3948, 0.3072, 0.4061, 0.2669, 0.4114, 0.3491, 0.2444, 0.2997, 0.2513, 0.2911, 0.194, 0.3481, 0.1716, 0.5949, 0.7112, 0.5758, 0.6352, 0.6033, 0.6243, 0.6144, 0.6897, 0.679, 0.6264, 0.6479, 0.5688, 0.6924, 0.5133, 0.745, 0.5614, 0.308, 0.436, 0.3258, 0.4319, 0.3376, 0.4651, 0.3298, 0.4685, 0.3457, 0.4751, 0.3464, 0.4905, 0.3353, 0.4905, 0.3366, 0.4772, 0.3528, 0.04815, 0.2697, 0.08778, 0.2639, 0.04768, 0.3536, 0.009594, 0.3481, 0.1716, 0.2911, 0.194, 0.2673, 0.1327, 0.3506, 0.111, 0.3506, 0.111, 0.2673, 0.1327, 0.2697, 0.08778, 0.3528, 0.04815, 0.2669, 0.4114, 0.3072, 0.4061, 0.3258, 0.4319, 0.308, 0.436, 0.3491, 0.2444, 0.3446, 0.313, 0.3052, 0.326, 0.2997, 0.2513, 0.3446, 0.313, 0.3427, 0.389, 0.3017, 0.3948, 0.3052, 0.326, 0.345, 0.4616, 0.3457, 0.4751, 0.3366, 0.4772, 0.3376, 0.4651, 0.6144, 0.6897, 0.6033, 0.6243, 0.6479, 0.5688, 0.679, 0.6264, 0.8262, 0.8039, 0.8702, 0.7927, 0.879, 0.8263, 0.8568, 0.8386, 0.9685, 0.8644, 0.9598, 0.9001, 0.9316, 0.8888, 0.9379, 0.8682, 0.8222, 0.7994, 0.8685, 0.7873, 0.8702, 0.7927, 0.8262, 0.8039, 0.9743, 0.8634, 0.9648, 0.9018, 0.9598, 0.9001, 0.9685, 0.8644, 0.1836, 0.4377, 0.1618, 0.4598, 0.1587, 0.4555, 0.1788, 0.4349, 0.1041, 0.3513, 0.1358, 0.3513, 0.1348, 0.354, 0.1047, 0.3538, 0.1669, 0.5982, 0.1428, 0.6097, 0.134, 0.5959, 0.1521, 0.5892, 0.1137, 0.5167, 0.1401, 0.5197, 0.1327, 0.5333, 0.114, 0.5319, 0.1686, 0.5998, 0.1437, 0.6119, 0.1428, 0.6097, 0.1669, 0.5982, 0.1137, 0.5147, 0.141, 0.5179, 0.1401, 0.5197, 0.1137, 0.5167, 0.4017, 0.3971, 0.4385, 0.412, 0.4268, 0.4257, 0.3939, 0.4108, 0.2195, 0.4633, 0.2369, 0.4338, 0.2523, 0.4388, 0.2387, 0.4663, 0.2554, 0.4045, 0.2369, 0.4338, 0.2266, 0.4252, 0.2399, 0.396, 0.1635, 0.3179, 0.2048, 0.2901, 0.2076, 0.3199, 0.1773, 0.3366, 0.9379, 0.8682, 0.9316, 0.8888, 0.9273, 0.8867, 0.9331, 0.868, 0.8568, 0.8386, 0.879, 0.8263, 0.8807, 0.8315, 0.8605, 0.8428, 0.9331, 0.868, 0.9273, 0.8867, 0.9169, 0.8708, 0.9276, 0.855, 0.9276, 0.855, 0.9169, 0.8708, 0.8807, 0.8315, 0.8992, 0.8249, 0.2507, 0.2591, 0.2048, 0.2901, 0.1832, 0.283, 0.204, 0.2571, 0.09502, 0.2147, 0.1351, 0.1837, 0.1414, 0.2043, 0.1113, 0.2339, 0.114, 0.5319, 0.1327, 0.5333, 0.1313, 0.5364, 0.1141, 0.5349, 0.1521, 0.5892, 0.134, 0.5959, 0.1325, 0.592, 0.1493, 0.5865, 0.1526, 0.561, 0.1493, 0.5865, 0.1325, 0.592, 0.1328, 0.5624, 0.1487, 0.5399, 0.1526, 0.561, 0.1328, 0.5624, 0.1313, 0.5364, 0.1047, 0.3538, 0.1348, 0.354, 0.1258, 0.3722, 0.1091, 0.3703, 0.1788, 0.4349, 0.1587, 0.4555, 0.138, 0.4293, 0.1484, 0.4185, 0.5384, 0.3128, 0.5051, 0.2881, 0.5257, 0.2548, 0.5601, 0.2889, 0.9316, 0.7295, 0.8404, 0.7367, 0.8238, 0.7065, 0.9041, 0.7042, 0.6033, 0.6243, 0.5733, 0.5563, 0.6119, 0.5187, 0.6479, 0.5688, 0.6965, 0.6994, 0.6144, 0.6897, 0.679, 0.6264, 0.7491, 0.6661, 0.5408, 0.5489, 0.5786, 0.5068, 0.6119, 0.5187, 0.5733, 0.5563, 0.7067, 0.1986, 0.6096, 0.1628, 0.6424, 0.1298, 0.7438, 0.169, 0.3797, 0.4336, 0.396, 0.4517, 0.3639, 0.4768, 0.3598, 0.4669, 0.3523, 0.4644, 0.3546, 0.4763, 0.3457, 0.4751, 0.345, 0.4616, 0.3376, 0.4651, 0.3366, 0.4772, 0.3272, 0.4786, 0.3298, 0.4685, 0.2387, 0.4663, 0.2523, 0.4388, 0.293, 0.4564, 0.2779, 0.4792, 0.2779, 0.4792, 0.293, 0.4564, 0.3272, 0.4786, 0.3242, 0.4896, 0.1694, 0.09379, 0.1312, 0.1505, 0.1116, 0.1134, 0.1473, 0.0538, 0.1808, 0.1504, 0.1351, 0.1837, 0.1312, 0.1505, 0.1694, 0.09379, 0.6019, 0.2536, 0.5583, 0.212, 0.6096, 0.1628, 0.7067, 0.1986, 0.5601, 0.2889, 0.5257, 0.2548, 0.5583, 0.212, 0.6019, 0.2536, 0.3939, 0.4108, 0.4268, 0.4257, 0.396, 0.4517, 0.3797, 0.4336, 0.4299, 0.3217, 0.4689, 0.2619, 0.5051, 0.2881, 0.4667, 0.3434, 0.4017, 0.3971, 0.4299, 0.3217, 0.4667, 0.3434, 0.4385, 0.412, 0.3598, 0.4669, 0.3639, 0.4768, 0.3546, 0.4763, 0.3523, 0.4644, 0.76, 0.7454, 0.6965, 0.6994, 0.7491, 0.6661, 0.8238, 0.7065, 0.3585, 0.5925, 0.3599, 0.578, 0.3855, 0.5771, 0.3883, 0.592, 0.4737, 0.73, 0.4902, 0.7766, 0.4186, 0.7926, 0.4138, 0.7345, 0.9059, 0.6372, 0.9041, 0.7042, 0.8085, 0.6192, 0.8494, 0.5556, 0.9725, 0.5607, 0.939, 0.5595, 0.8856, 0.4963, 0.913, 0.4859, 0.537, 0.9124, 0.5655, 0.9544, 0.4489, 0.9379, 0.4364, 0.9001, 0.387, 0.5072, 0.3778, 0.5069, 0.3817, 0.4941, 0.3923, 0.497, 0.3599, 0.578, 0.3628, 0.5536, 0.3809, 0.5525, 0.3855, 0.5771, 0.3628, 0.5536, 0.367, 0.5207, 0.3744, 0.5185, 0.3809, 0.5525, 0.5119, 0.8296, 0.537, 0.9124, 0.4364, 0.9001, 0.4278, 0.8459, 0.4902, 0.7766, 0.5119, 0.8296, 0.4278, 0.8459, 0.4186, 0.7926, 0.4396, 0.667, 0.3964, 0.6697, 0.3883, 0.592, 0.4178, 0.5896, 0.4737, 0.73, 0.4138, 0.7345, 0.3964, 0.6697, 0.4396, 0.667, 0.3427, 0.389, 0.3724, 0.3921, 0.3683, 0.4067, 0.3428, 0.4037, 0.4689, 0.2619, 0.4099, 0.2524, 0.4195, 0.1954, 0.4888, 0.217, 0.8238, 0.7065, 0.7491, 0.6661, 0.8085, 0.6192, 0.9041, 0.7042, 0.7565, 0.7787, 0.6887, 0.7277, 0.6965, 0.6994, 0.76, 0.7454, 0.5417, 0.09463, 0.4452, 0.09633, 0.4604, 0.06013, 0.5634, 0.04814, 0.3639, 0.4768, 0.3684, 0.4874, 0.3575, 0.4894, 0.3546, 0.4763, 0.3428, 0.4037, 0.3683, 0.4067, 0.3617, 0.431, 0.3437, 0.4283, 0.3437, 0.4283, 0.3617, 0.431, 0.3523, 0.4644, 0.345, 0.4616, 0.5141, 0.1664, 0.4331, 0.144, 0.4452, 0.09633, 0.5417, 0.09463, 0.4888, 0.217, 0.4195, 0.1954, 0.4331, 0.144, 0.5141, 0.1664, 0.4299, 0.3217, 0.4017, 0.3971, 0.3724, 0.3921, 0.387, 0.3154, 0.4689, 0.2619, 0.4299, 0.3217, 0.387, 0.3154, 0.4099, 0.2524, 0.3821, 0.5166, 0.3744, 0.5185, 0.3778, 0.5069, 0.387, 0.5072, 0.939, 0.5595, 0.9059, 0.6372, 0.8494, 0.5556, 0.8856, 0.4963, 0.367, 0.5207, 0.3599, 0.5165, 0.3599, 0.5044, 0.3688, 0.5073, 0.8683, 0.4235, 0.8035, 0.49, 0.7437, 0.4644, 0.7981, 0.3921, 0.8262, 0.8039, 0.8568, 0.8386, 0.8418, 0.8591, 0.8096, 0.8462, 0.8684, 0.9527, 0.876, 0.9228, 0.8973, 0.9191, 0.9049, 0.9485, 0.8222, 0.7994, 0.8262, 0.8039, 0.8096, 0.8462, 0.8044, 0.8438, 0.8667, 0.9583, 0.8684, 0.9527, 0.9049, 0.9485, 0.906, 0.9536, 0.07585, 0.4645, 0.07877, 0.4597, 0.1061, 0.4686, 0.1054, 0.4738, 0.1041, 0.3513, 0.1047, 0.3538, 0.07937, 0.3687, 0.07719, 0.3669, 0.06388, 0.6002, 0.07828, 0.5907, 0.09667, 0.5966, 0.08839, 0.6108, 0.1137, 0.5167, 0.114, 0.5319, 0.09548, 0.534, 0.08751, 0.5207, 0.06223, 0.6019, 0.06388, 0.6002, 0.08839, 0.6108, 0.08758, 0.613, 0.1137, 0.5147, 0.1137, 0.5167, 0.08751, 0.5207, 0.08654, 0.519, 0.4178, 0.5896, 0.4113, 0.5753, 0.4452, 0.5632, 0.4557, 0.5778, 0.2424, 0.5083, 0.2618, 0.507, 0.273, 0.5354, 0.2572, 0.539, 0.2731, 0.5698, 0.257, 0.5769, 0.2462, 0.5468, 0.2572, 0.539, 0.1747, 0.6479, 0.1899, 0.6305, 0.2185, 0.6497, 0.2131, 0.679, 0.876, 0.9228, 0.8764, 0.918, 0.8957, 0.9146, 0.8973, 0.9191, 0.8568, 0.8386, 0.8605, 0.8428, 0.8467, 0.8614, 0.8418, 0.8591, 0.8764, 0.918, 0.8642, 0.9109, 0.8812, 0.9022, 0.8957, 0.9146, 0.8642, 0.9109, 0.8379, 0.879, 0.8467, 0.8614, 0.8812, 0.9022, 0.2559, 0.7136, 0.2095, 0.7115, 0.1911, 0.6841, 0.2131, 0.679, 0.1016, 0.7416, 0.1196, 0.7251, 0.145, 0.7572, 0.1364, 0.7763, 0.114, 0.5319, 0.1141, 0.5349, 0.09701, 0.5371, 0.09548, 0.534, 0.07828, 0.5907, 0.08098, 0.5879, 0.09795, 0.5927, 0.09667, 0.5966, 0.07663, 0.5625, 0.09649, 0.5631, 0.09795, 0.5927, 0.08098, 0.5879, 0.07972, 0.5413, 0.09701, 0.5371, 0.09649, 0.5631, 0.07663, 0.5625, 0.1047, 0.3538, 0.1091, 0.3703, 0.0961, 0.3804, 0.07937, 0.3687, 0.07877, 0.4597, 0.09824, 0.431, 0.1122, 0.436, 0.1061, 0.4686, 0.547, 0.6845, 0.5668, 0.7099, 0.53, 0.7414, 0.512, 0.7065, 0.9316, 0.7295, 0.9041, 0.7042, 0.9059, 0.6372, 0.9375, 0.6508, 0.7981, 0.3921, 0.7437, 0.4644, 0.6824, 0.4482, 0.7167, 0.3974, 0.8856, 0.4963, 0.8494, 0.5556, 0.8035, 0.49, 0.8683, 0.4235, 0.7127, 0.3643, 0.7167, 0.3974, 0.6824, 0.4482, 0.6662, 0.4179, 0.704, 0.8138, 0.739, 0.8456, 0.6519, 0.8781, 0.6218, 0.8427, 0.3991, 0.5514, 0.3821, 0.5166, 0.387, 0.5072, 0.4168, 0.5348, 0.3744, 0.5185, 0.367, 0.5207, 0.3688, 0.5073, 0.3778, 0.5069, 0.3599, 0.5165, 0.3524, 0.5125, 0.3507, 0.5022, 0.3599, 0.5044, 0.2618, 0.507, 0.3018, 0.4975, 0.3149, 0.5214, 0.273, 0.5354, 0.3018, 0.4975, 0.3487, 0.4911, 0.3507, 0.5022, 0.3149, 0.5214, 0.1509, 0.8577, 0.133, 0.8993, 0.09638, 0.8198, 0.12, 0.7883, 0.1766, 0.8152, 0.1509, 0.8577, 0.12, 0.7883, 0.1364, 0.7763, 0.6059, 0.748, 0.704, 0.8138, 0.6218, 0.8427, 0.5596, 0.7866, 0.5668, 0.7099, 0.6059, 0.748, 0.5596, 0.7866, 0.53, 0.7414, 0.4113, 0.5753, 0.3991, 0.5514, 0.4168, 0.5348, 0.4452, 0.5632, 0.4396, 0.667, 0.4781, 0.6484, 0.512, 0.7065, 0.4737, 0.73, 0.4178, 0.5896, 0.4557, 0.5778, 0.4781, 0.6484, 0.4396, 0.667])
me_cube.materials.append(mat_material)
me_cube.use_remesh_preserve_volume = False
me_cube.use_remesh_preserve_attributes = False
me_cube.use_mirror_vertex_groups = False
me_cube.update()
arm_armature = bpy.data.armatures.new('Armature')  # bones are not reproduced

# ---- objects
ob_armature = bpy.data.objects.new('Armature', arm_armature)
ob_cube = bpy.data.objects.new('Cube', me_cube)
ob_lamp = bpy.data.objects.new('Lamp', light_lamp)
ob_camera = bpy.data.objects.new('Camera', cam_camera)

# ---- transforms, parenting, visibility, modifiers, constraints
ob_armature.location = (0.0, 0.0, 0.1282)
ob_armature.scale = (1.442, 1.442, 1.442)
ob_armature.display_type = 'WIRE'
ob_armature.show_in_front = True
ob_armature.lineart.crease_threshold = 0.0
ob_cube.parent = ob_armature
ob_cube.matrix_parent_inverse = Matrix(((0.6933, 0.0, 0.0, 0.0), (0.0, 0.6933, 0.0, 0.0), (0.0, 0.0, 0.6933, -0.08886), (0.0, 0.0, 0.0, 1.0)))
ob_cube.location = (0.0, 0.0, 2.738)
ob_cube.lock_rotations_4d = False
ob_cube.empty_display_type = 'ARROWS'
ob_cube.lineart.crease_threshold = 0.0
_vg = ob_cube.vertex_groups.new(name='Bone')
for _i, _w in zip([110, 200, 270], [0.9818, 0.1025, 0.08478]): _vg.add([_i], _w, 'REPLACE')
_vg = ob_cube.vertex_groups.new(name='Bone.001')
for _i, _w in zip([42, 61, 63, 64, 67, 69, 77, 111, 112, 113, 114, 120, 129, 134, 162, 163, 166, 168, 184, 185, 186, 187, 188, 189, 203, 205, 212, 273, 275, 276, 282], [0.07271, 0.05969, 0.07421, 0.03983, 0.2316, 0.03757, 0.06958, 0.05611, 0.02032, 0.009941, 0.003911, 0.002026, 0.004724, 0.05335, 0.0002562, 0.007271, 0.003246, 0.04218, 0.1728, 0.1737, 0.1721, 0.1528, 0.1737, 0.2017, 0.09054, 0.02291, 0.03952, 0.2585, 0.0757, 0.005672, 0.08675]): _vg.add([_i], _w, 'REPLACE')
_vg = ob_cube.vertex_groups.new(name='Bone.002')
for _i, _w in zip([0, 1, 2, 4, 5, 6, 7, 8, 9, 28, 29, 32, 33, 34, 36, 37, 40, 43, 44, 45, 47, 48, 49, 50, 51, 52, 53, 54, 55, 56, 63, 64, 65, 66, 67, 68, 69, 71, 72, 73, 75, 76, 77, 90, 92, 105, 111, 112, 113, 115, 116, 117, 118, 119, 120, 121, 122, 123, 124, 125, 129, 130, 136, 137, 142, 143, 144, 145, 146, 147, 148, 149, 150, 151, 152, 153, 154, 155, 156, 158, 162, 163, 190, 191, 192, 201, 202, 203, 204, 205, 208, 212, 213, 214, 216, 218, 234, 235, 237, 238, 239, 248, 249, 250, 251, 260, 261, 262, 271, 272, 273, 274, 275, 278, 282, 283, 286, 287, 288, 290, 305, 306, 307, 309, 310, 311, 316, 317, 319, 320, 321, 322, 323, 324, 325], [0.1193, 0.05374, 0.08212, 0.1608, 0.617, 0.2325, 0.09722, 0.02804, 0.5573, 0.03457, 0.02587, 0.03178, 0.03317, 0.05404, 0.04282, 0.03778, 0.07515, 0.1513, 0.01052, 0.05512, 0.03621, 0.0522, 0.03099, 0.03325, 0.03948, 0.04112, 0.02744, 0.1331, 0.02151, 0.07179, 0.1423, 0.09894, 0.1165, 0.04688, 0.1619, 0.1021, 0.5227, 0.229, 0.1159, 0.03379, 0.5959, 0.07864, 0.4493, 0.01987, 0.01283, 0.0007475, 0.03906, 0.05373, 0.03317, 0.09992, 0.0843, 0.01759, 0.17, 0.01269, 0.03742, 0.0819, 0.03815, 0.09363, 0.06093, 0.05386, 0.01069, 0.1348, 0.1805, 0.06254, 0.07831, 0.03821, 0.07646, 0.1595, 0.0224, 0.09819, 0.08474, 0.02028, 0.1046, 0.06223, 0.08205, 0.0813, 0.03522, 0.1711, 0.06833, 0.1284, 0.02744, 0.005995, 0.1196, 0.07272, 0.4422, 0.03591, 0.04234, 0.1348, 0.09292, 0.3698, 0.01138, 0.05058, 0.06857, 0.1024, 0.02443, 0.6364, 0.00939, 0.01737, 0.02751, 0.05408, 0.04254, 0.01113, 0.02273, 0.02458, 0.05586, 0.1667, 0.09504, 0.6259, 0.05909, 0.05137, 0.1741, 0.1191, 0.5069, 0.01781, 0.06619, 0.07865, 0.132, 0.04784, 0.09345, 0.5728, 0.04849, 0.05687, 0.05662, 0.05718, 0.0705, 0.06757, 0.05306, 0.00462, 0.05076, 0.05697, 0.05883, 0.05705, 0.07327, 0.05387, 0.01153]): _vg.add([_i], _w, 'REPLACE')
_vg = ob_cube.vertex_groups.new(name='Bone.014')
for _i, _w in zip([1, 2, 3, 6, 7, 8, 9, 10, 17, 18, 19, 20, 21, 32, 33, 34, 36, 37, 40, 43, 44, 45, 46, 47, 48, 49, 50, 51, 52, 53, 54, 55, 56, 64, 65, 66, 67, 69, 71, 72, 76, 77, 78, 90, 91, 92, 93, 95, 96, 97, 98, 99, 115, 116, 117, 118, 119, 120, 121, 122, 123, 124, 125, 130, 136, 137, 139, 142, 143, 144, 145, 146, 147, 148, 149, 150, 151, 152, 153, 154, 155, 156, 157, 158, 159, 162, 191, 192, 195, 196, 197, 202, 203, 204, 205, 208, 209, 213, 215, 224, 226, 227, 228, 234, 235, 237, 238, 239, 244, 248, 249, 250, 251, 252, 253, 259, 261, 262, 265, 266, 267, 272, 274, 275, 278, 279, 283, 285, 287, 288, 289, 296, 297, 298, 299, 300, 306, 307, 308, 309, 310, 311, 316, 317, 318, 319, 320, 321, 322, 323, 324, 325, 331, 333], [0.004262, 0.03653, 0.05792, 0.1486, 0.379, 0.3405, 0.06882, 0.2786, 0.07017, 0.06029, 0.2449, 0.1145, 0.2494, 0.2492, 0.3691, 0.4085, 0.3759, 0.4055, 0.1114, 0.2084, 0.09319, 0.3614, 0.0459, 0.04978, 0.4078, 0.262, 0.3702, 0.4047, 0.3751, 0.3277, 0.2299, 0.1113, 0.1199, 0.05038, 0.1276, 0.09488, 0.01212, 0.01939, 0.1398, 0.3407, 0.3026, 0.08878, 0.2649, 0.1257, 0.0996, 0.2276, 0.03644, 0.1323, 0.2314, 0.287, 0.101, 0.2458, 0.2174, 0.3008, 0.2017, 0.2598, 0.1574, 0.005503, 0.3097, 0.3202, 0.3305, 0.3111, 0.3906, 0.1147, 0.1767, 0.1197, 0.05737, 0.315, 0.08777, 0.1277, 0.2693, 0.1836, 0.2278, 0.3015, 0.2167, 0.3141, 0.2807, 0.3067, 0.2904, 0.305, 0.1873, 0.1314, 2.061e-05, 0.1226, 0.06816, 0.0002645, 0.1073, 0.08772, 0.115, 0.1647, 0.157, 0.1087, 0.02572, 0.139, 0.101, 0.1459, 0.1736, 0.1412, 0.0009156, 0.0435, 0.2886, 0.1022, 0.2479, 0.2142, 0.2338, 0.3316, 0.3353, 0.3987, 0.06351, 0.2277, 0.2496, 0.3152, 0.3126, 0.07509, 0.008383, 0.159, 0.1286, 0.01221, 0.1307, 0.2748, 0.2806, 0.1349, 0.3032, 0.06587, 0.1766, 0.2553, 0.2291, 0.2814, 0.05014, 0.01668, 0.0453, 0.0827, 0.05193, 0.2782, 0.1139, 0.2341, 0.2167, 0.2278, 0.003738, 0.3178, 0.3125, 0.3695, 0.09812, 0.07196, 0.02885, 0.03279, 0.2277, 0.2397, 0.3029, 0.2919, 0.1082, 0.08459, 0.1652, 0.2672]): _vg.add([_i], _w, 'REPLACE')
_vg = ob_cube.vertex_groups.new(name='Bone.003')
for _i, _w in zip([0, 4, 5, 9, 11, 28, 29, 63, 67, 68, 69, 75, 77, 79, 82, 105, 111, 112, 178, 179, 180, 181, 182, 183, 184, 185, 186, 187, 188, 189, 190, 201, 214, 218, 219, 223, 233, 260, 262, 263, 264, 271, 273, 275, 276, 282, 286, 290, 291, 295, 301, 305], [0.6846, 0.1431, 0.1647, 0.04677, 0.1219, 0.06699, 0.5686, 0.4626, 0.05495, 0.7862, 0.1329, 0.1584, 0.009889, 0.1316, 0.06223, 0.8056, 0.009471, 0.2965, 0.6509, 0.7436, 0.845, 0.7626, 0.8049, 0.7521, 0.353, 0.2872, 0.3704, 0.4832, 0.3615, 0.3236, 0.04667, 0.01393, 0.7957, 0.1577, 0.1295, 0.003033, 0.7869, 0.4815, 0.1006, 0.08594, 0.008796, 0.235, 0.1521, 0.05721, 0.05161, 0.1038, 0.6685, 0.1549, 0.4586, 0.08177, 0.003813, 0.6578]): _vg.add([_i], _w, 'REPLACE')
_vg = ob_cube.vertex_groups.new(name='Bone.004')
for _i, _w in zip([0, 11, 29, 63, 68, 79, 82, 86, 103, 105, 109, 112, 214, 219, 221, 223, 229, 233, 263, 270, 286, 291, 293, 295, 301, 305], [0.007207, 0.1713, 0.08012, 0.002059, 0.03069, 0.06879, 0.9111, 0.9652, 0.9831, 0.1274, 0.9338, 0.04986, 0.02294, 0.754, 0.7412, 0.8102, 0.8182, 0.1328, 0.00221, 0.1003, 0.02687, 0.2921, 0.6884, 0.7144, 0.7553, 0.09979]): _vg.add([_i], _w, 'REPLACE')
_vg = ob_cube.vertex_groups.new(name='Bone.012')
for _i, _w in zip([83, 84, 85, 104, 107, 127, 128, 160, 164, 170, 171, 172, 173, 174, 175, 200, 220, 222, 230, 231, 240, 255, 292, 294, 302, 303, 312, 327], [0.7821, 0.9985, 0.9741, 0.9424, 0.01945, 0.01479, 0.1402, 0.09032, 0.0006567, 0.8869, 0.7533, 0.1787, 0.1674, 0.5937, 0.587, 0.0648, 0.1653, 0.1316, 0.1387, 0.1571, 0.09387, 0.07311, 0.2758, 0.4658, 0.3171, 0.308, 0.1539, 0.1221]): _vg.add([_i], _w, 'REPLACE')
_vg = ob_cube.vertex_groups.new(name='Bone.006')
for _i, _w in zip([0, 1, 4, 9, 11, 12, 13, 14, 24, 27, 28, 29, 30, 35, 39, 42, 57, 58, 61, 190, 192, 193, 194, 198, 199, 201, 232, 258, 260, 262, 263, 264, 268, 269, 271, 284], [0.06168, 0.05511, 0.175, 0.03403, 0.1061, 0.02696, 0.8845, 0.9806, 1.005, 0.9867, 0.6295, 0.1166, 0.1086, 0.02466, 0.07885, 0.0009669, 0.02157, 0.06797, 0.01001, 0.112, 0.003927, 0.6195, 0.7187, 0.7098, 0.6271, 0.3199, 0.9484, 0.06428, 0.1468, 0.02261, 0.7081, 0.7679, 0.7052, 0.7107, 0.5142, 0.04218]): _vg.add([_i], _w, 'REPLACE')
_vg = ob_cube.vertex_groups.new(name='Bone.007')
for _i, _w in zip([1, 12, 13, 15, 23, 26, 28, 30, 31, 35, 38, 39, 40, 41, 42, 56, 57, 58, 59, 60, 61, 62, 83, 128, 133, 135, 160, 167, 190, 193, 194, 198, 199, 200, 201, 215, 220, 222, 230, 231, 232, 236, 240, 242, 243, 254, 255, 257, 258, 314, 329], [0.07176, 0.906, 0.005951, 0.9861, 1.002, 0.9648, 0.02184, 0.2244, 0.0968, 0.1228, 0.849, 0.2967, 0.007921, 0.8158, 0.1894, 0.000101, 0.1275, 0.2981, 0.8521, 0.1014, 0.2163, 0.8361, 0.04747, 0.01772, 0.2261, 0.006462, 0.03309, 0.2112, 0.02834, 0.2235, 0.2212, 0.2634, 0.3589, 0.1049, 0.0841, 0.0003182, 0.5883, 0.7822, 0.8343, 0.8266, 0.004232, 0.03539, 0.3249, 0.601, 0.07148, 0.03498, 0.333, 0.5958, 0.8997, 0.05479, 0.04925]): _vg.add([_i], _w, 'REPLACE')
_vg = ob_cube.vertex_groups.new(name='Bone.008')
for _i, _w in zip([0, 11, 16, 22, 25, 29, 109, 219, 221, 223, 229, 260, 263, 264, 268, 269, 270, 271, 284, 293, 301], [0.0355, 0.5799, 0.9565, 1.003, 0.9727, 0.1652, 0.005461, 0.08636, 0.2236, 0.1494, 0.1577, 0.0005897, 0.1215, 0.1675, 0.2639, 0.2663, 0.6798, 0.06766, 0.9202, 0.07829, 0.01529]): _vg.add([_i], _w, 'REPLACE')
_vg = ob_cube.vertex_groups.new(name='Bone.009')
for _i, _w in zip([63, 67, 69, 79, 81, 89, 100, 106, 109, 111, 112, 203, 212, 270, 273, 275, 276, 277, 280, 281, 282, 286, 291, 293, 295, 301, 305, 332], [0.1545, 0.05424, 0.03073, 0.7164, 0.05782, 0.9833, 0.9919, 0.9829, 0.01661, 0.08261, 0.4409, 0.0009624, 0.007474, 0.1257, 0.117, 0.01361, 0.5843, 0.6941, 0.747, 0.738, 0.2792, 0.05689, 0.2007, 0.2103, 0.1803, 0.1777, 0.1242, 0.9588]): _vg.add([_i], _w, 'REPLACE')
_vg = ob_cube.vertex_groups.new(name='Bone.010')
for _i, _w in zip([63, 64, 67, 69, 71, 77, 79, 80, 81, 87, 101, 102, 107, 108, 111, 112, 113, 114, 120, 127, 129, 130, 134, 136, 155, 158, 162, 163, 164, 166, 168, 203, 205, 206, 207, 210, 211, 212, 273, 275, 276, 277, 280, 281, 282, 287, 304, 305, 308, 313, 315, 316, 324, 326, 328, 330], [0.06702, 0.148, 0.2348, 0.02043, 0.03261, 0.07539, 0.04769, 0.05178, 0.8724, 0.9809, 0.003612, 0.9919, 0.03205, 0.9837, 0.6561, 0.08927, 0.2217, 0.05979, 0.09704, 0.008017, 0.1656, 0.06782, 0.08712, 0.006616, 0.005663, 0.06045, 0.09357, 0.1531, 0.00215, 0.06513, 0.09845, 0.2103, 0.0614, 0.72, 0.6923, 0.5698, 0.6054, 0.5475, 0.1515, 0.05748, 0.2704, 0.2487, 0.2279, 0.2442, 0.3777, 0.04726, 0.9356, 0.006409, 0.02063, 0.00171, 0.01663, 0.00371, 0.000143, 0.01995, 0.004684, 0.09212]): _vg.add([_i], _w, 'REPLACE')
_vg = ob_cube.vertex_groups.new(name='Bone.011')
for _i, _w in zip([41, 62, 64, 67, 80, 81, 83, 88, 101, 104, 107, 111, 113, 114, 120, 127, 128, 129, 130, 132, 133, 134, 135, 158, 160, 162, 163, 164, 166, 167, 168, 169, 170, 171, 172, 173, 200, 203, 206, 207, 210, 211, 212, 220, 240, 242, 255, 257, 258, 287, 292, 294, 302, 303, 304, 308, 312, 313, 314, 315, 316, 324, 326, 327, 328, 329, 330], [0.05044, 0.02544, 0.1251, 0.01665, 0.8975, 0.005033, 0.06183, 0.9633, 0.9705, 0.02739, 0.9219, 0.02723, 0.2671, 0.1789, 0.1652, 0.8696, 0.069, 0.3306, 0.05769, 0.8612, 0.562, 0.2544, 0.07041, 0.05147, 0.09214, 0.1711, 0.3304, 0.8759, 0.1772, 0.5436, 0.2751, 0.8708, 0.5801, 0.4355, 0.2531, 0.2236, 0.7384, 0.06531, 0.1935, 0.2853, 0.429, 0.4098, 0.0944, 0.0009343, 0.03761, 0.1924, 0.05249, 0.1804, 0.01534, 0.06117, 0.6248, 0.4786, 0.6576, 0.6691, 0.009059, 0.07059, 0.6475, 0.09265, 0.8246, 0.1779, 0.007088, 0.00245, 0.07262, 0.6749, 0.08674, 0.8377, 0.9014]): _vg.add([_i], _w, 'REPLACE')
_vg = ob_cube.vertex_groups.new(name='Bone.005')
for _i, _w in zip([1, 3, 4, 6, 8, 9, 28, 30, 31, 32, 33, 34, 35, 36, 37, 38, 39, 40, 41, 42, 43, 44, 48, 49, 50, 51, 52, 53, 54, 55, 56, 57, 58, 59, 60, 61, 62, 64, 66, 67, 70, 71, 76, 77, 83, 113, 114, 115, 116, 117, 118, 119, 120, 121, 122, 123, 124, 125, 126, 129, 130, 131, 132, 133, 134, 135, 136, 137, 139, 143, 145, 146, 147, 148, 149, 150, 151, 152, 153, 154, 155, 156, 158, 159, 161, 162, 163, 165, 166, 168, 169, 170, 171, 172, 173, 174, 175, 176, 177, 178, 179, 180, 181, 182, 183, 184, 185, 186, 187, 188, 189, 190, 192, 201, 203, 204, 205, 212, 215, 234, 235, 236, 237, 238, 239, 241, 242, 243, 244, 248, 249, 250, 251, 252, 254, 256, 287, 292, 306, 307, 308, 309, 310, 311, 313, 315, 316, 317, 320, 321, 322, 323, 324, 325, 326, 328], [0.516, 0.02713, 0.06364, 0.194, 0.4097, 0.04596, 0.01466, 0.2084, 0.5318, 0.5152, 0.1342, 0.2663, 0.576, 0.1717, 0.2729, 0.0015, 0.2676, 0.5091, 0.01413, 0.3054, 0.2361, 0.0633, 0.2684, 0.5021, 0.1384, 0.2738, 0.1625, 0.4285, 0.244, 0.07377, 0.5229, 0.5727, 0.2814, 0.004531, 0.5775, 0.3146, 0.00965, 0.2464, 0.05035, 0.03659, 0.9414, 0.1403, 0.3585, 0.03302, 0.0, 0.1383, 0.3884, 0.403, 0.1353, 0.6236, 0.2366, 0.06255, 0.4202, 0.1714, 0.4377, 0.2543, 0.1336, 0.2565, 0.9394, 0.1935, 0.3047, 0.8508, 0.01327, 0.002198, 0.259, 0.2315, 0.1779, 0.07246, 0.8657, 0.0208, 0.2387, 0.07221, 0.398, 0.139, 0.6008, 0.254, 0.1205, 0.1635, 0.3682, 0.4634, 0.1855, 0.08048, 0.3225, 0.8469, 0.0, 0.4251, 0.2074, 0.8951, 0.412, 0.2551, 0.007653, 0.0, 0.0, 0.5682, 0.6089, 0.0, 0.0, 0.74, 0.605, 0.3491, 0.2564, 0.155, 0.2374, 0.1951, 0.2479, 0.3014, 0.3654, 0.2853, 0.2112, 0.2912, 0.273, 0.177, 0.1033, 0.09626, 0.1027, 0.01023, 0.07925, 0.06095, 0.8303, 0.6139, 0.08926, 0.825, 0.432, 0.1489, 0.2662, 0.8614, 0.003959, 0.2012, 0.8305, 0.5945, 0.09572, 0.4598, 0.1359, 0.8172, 0.8213, 0.9036, 0.6165, 0.0, 0.5286, 0.099, 0.6971, 0.4014, 0.1497, 0.255, 0.5836, 0.2522, 0.6422, 0.02163, 0.5158, 0.104, 0.4225, 0.1383, 0.6349, 0.03395, 0.6963, 0.6293]): _vg.add([_i], _w, 'REPLACE')
_vg = ob_cube.vertex_groups.new(name='Bone.013')
for _i, _w in zip([1, 4, 6, 9, 12, 13, 28, 30, 31, 32, 35, 38, 39, 40, 41, 42, 43, 49, 54, 56, 57, 58, 59, 60, 61, 62, 64, 67, 71, 76, 77, 80, 83, 110, 111, 113, 114, 115, 118, 120, 127, 128, 129, 130, 131, 132, 133, 134, 135, 136, 147, 153, 155, 158, 160, 161, 162, 163, 164, 165, 166, 167, 168, 169, 170, 171, 174, 175, 184, 185, 186, 187, 188, 189, 190, 192, 193, 194, 201, 203, 205, 212, 215, 220, 222, 232, 236, 240, 241, 242, 243, 254, 255, 256, 257, 260, 262, 271, 273, 287, 292, 294, 306, 308, 312, 313, 314, 315, 316, 320, 324, 326, 327, 328, 329], [0.2099, 0.3648, 0.05094, 0.09242, 0.7891, 0.01458, 0.1486, 0.4977, 0.3057, 0.002873, 0.1814, 0.7116, 0.6854, 0.0872, 0.7168, 0.3764, 0.01269, 0.0002877, 0.01188, 0.07597, 0.1872, 0.5102, 0.6863, 0.2515, 0.3449, 0.7575, 0.1771, 0.09013, 0.05007, 0.0008337, 0.03644, 0.582, 0.6344, 0.0, 0.02986, 0.5757, 0.2901, 0.02979, 3.842e-05, 0.1611, 0.7561, 0.4161, 0.6947, 0.1004, 0.1076, 0.6145, 0.4546, 0.291, 0.6458, 0.03319, 0.02584, 0.004672, 0.0332, 0.09701, 0.7611, 0.0006175, 0.1671, 0.2, 0.7119, 0.06921, 0.2564, 0.5841, 0.2661, 0.6658, 0.7293, 0.8197, 0.7702, 0.7617, 0.1728, 0.1737, 0.1721, 0.1528, 0.1737, 0.2017, 0.4274, 0.08792, 0.0959, 0.01811, 0.3874, 0.233, 0.06123, 0.424, 0.05444, 0.6121, 0.06516, 0.517, 0.06891, 0.6942, 0.1075, 0.691, 0.6818, 0.0731, 0.6483, 0.06514, 0.7944, 0.0966, 0.0376, 0.06057, 0.01025, 0.0868, 0.3436, 0.01848, 0.004556, 0.0934, 0.5608, 0.2479, 0.4717, 0.4804, 0.04428, 0.003073, 0.03812, 0.1028, 0.4391, 0.2029, 0.5752]): _vg.add([_i], _w, 'REPLACE')
_vg = ob_cube.vertex_groups.new(name='Bone.015')
for _i, _w in zip([1, 2, 3, 6, 7, 8, 9, 10, 17, 18, 19, 20, 21, 32, 33, 34, 36, 37, 40, 43, 44, 45, 46, 47, 48, 49, 50, 51, 52, 53, 54, 55, 56, 64, 65, 66, 67, 69, 71, 72, 74, 76, 77, 78, 90, 91, 92, 93, 94, 95, 96, 97, 98, 99, 115, 116, 117, 118, 119, 120, 121, 122, 123, 124, 125, 130, 136, 137, 138, 139, 140, 142, 143, 144, 145, 146, 147, 148, 149, 150, 151, 152, 153, 154, 155, 156, 157, 158, 159, 162, 190, 191, 192, 195, 196, 197, 202, 203, 204, 205, 208, 209, 213, 215, 217, 224, 225, 226, 227, 228, 234, 235, 237, 238, 239, 244, 245, 246, 248, 249, 250, 251, 252, 253, 259, 261, 262, 265, 266, 267, 272, 274, 275, 278, 279, 283, 285, 287, 289, 296, 297, 298, 299, 300, 306, 307, 308, 309, 310, 311, 316, 317, 318, 319, 320, 321, 322, 323, 324, 325, 331, 333], [0.0209, 0.01555, 0.8645, 0.312, 0.2221, 0.1717, 0.06577, 0.3317, 0.08591, 0.8528, 0.3838, 0.7486, 0.4566, 0.142, 0.4314, 0.2352, 0.3807, 0.2455, 0.1443, 0.3324, 0.7925, 0.269, 0.8852, 0.0386, 0.236, 0.1447, 0.426, 0.2441, 0.3921, 0.1646, 0.3237, 0.7568, 0.145, 0.06559, 0.07053, 0.7352, 0.01257, 0.0009465, 0.2999, 0.2551, 0.9782, 0.189, 0.09236, 0.3469, 0.1444, 0.7406, 0.3952, 0.04662, 0.951, 0.6962, 0.468, 0.3245, 0.7766, 0.4745, 0.1687, 0.4237, 0.09826, 0.2547, 0.7322, 0.01699, 0.3886, 0.1543, 0.2619, 0.4678, 0.2622, 0.1628, 0.3196, 0.6645, 0.9648, 0.01605, 0.9807, 0.3002, 0.759, 0.08991, 0.2552, 0.6898, 0.1704, 0.4197, 0.1042, 0.2634, 0.5118, 0.3985, 0.1835, 0.1452, 0.3145, 0.6326, 0.9506, 0.1646, 0.02637, 0.01018, 0.01569, 0.6998, 0.1786, 0.7167, 0.6396, 0.6592, 0.7296, 0.05256, 0.5928, 0.1895, 0.6195, 0.6008, 0.6194, 0.001675, 0.9867, 0.05399, 0.9499, 0.3288, 0.7761, 0.4708, 0.104, 0.6266, 0.1593, 0.4375, 0.2563, 0.03798, 0.9629, 0.9903, 0.1089, 0.6007, 0.1492, 0.4729, 0.04695, 0.946, 0.6569, 0.08724, 0.004877, 0.1792, 0.3775, 0.3827, 0.1127, 0.1344, 0.04928, 0.2414, 0.3974, 0.1672, 0.3831, 0.05454, 0.8842, 0.09376, 0.8706, 0.3355, 0.744, 0.4823, 0.1245, 0.5825, 0.007192, 0.1685, 0.4319, 0.262, 0.08099, 0.8328, 0.8988, 0.01568, 0.1281, 0.5631, 0.1599, 0.4619, 0.08545, 0.8088, 0.6324, 0.3957]): _vg.add([_i], _w, 'REPLACE')
_vg = ob_cube.vertex_groups.new(name='Bone.016')
for _i, _w in zip([0, 2, 5, 7, 9, 10, 17, 18, 19, 20, 21, 45, 47, 63, 65, 66, 67, 68, 69, 71, 72, 73, 75, 77, 78, 90, 91, 92, 93, 95, 96, 97, 98, 99, 136, 137, 141, 142, 143, 144, 155, 156, 191, 192, 195, 196, 197, 202, 204, 205, 208, 209, 213, 214, 216, 218, 224, 226, 227, 228, 247, 259, 260, 261, 262, 265, 266, 267, 272, 273, 274, 275, 278, 279, 283, 285, 286, 288, 290, 296, 297, 298, 299, 300, 319, 331, 333], [0.001624, 0.8115, 0.1261, 0.257, 0.06464, 0.3864, 0.8235, 0.07023, 0.3527, 0.1326, 0.2902, 0.2889, 0.8466, 0.02488, 0.623, 0.0295, 0.005555, 0.013, 0.1327, 0.02536, 0.2088, 0.9371, 0.1989, 0.07051, 0.3769, 0.675, 0.1109, 0.3242, 0.8948, 0.1583, 0.2861, 0.3855, 0.1167, 0.2763, 0.01283, 0.03535, 0.9593, 0.2524, 0.04273, 0.6644, 0.008166, 0.04204, 0.07096, 0.02749, 0.1468, 0.1914, 0.1791, 0.08527, 0.09202, 0.05104, 0.1799, 0.2115, 0.1102, 0.002554, 0.9424, 0.1618, 0.8904, 0.3807, 0.1174, 0.2789, 0.9654, 0.1807, 0.007077, 0.6536, 0.1051, 0.6699, 0.3447, 0.3338, 0.6809, 0.02312, 0.3736, 0.1021, 0.5271, 0.3353, 0.4779, 0.3334, 0.02707, 0.8118, 0.1725, 0.795, 0.0554, 0.3809, 0.1334, 0.2763, 0.8521, 0.1942, 0.3309]): _vg.add([_i], _w, 'REPLACE')
_m = ob_cube.modifiers.new('Armature', 'ARMATURE')
_m.object = ob_armature
ob_lamp.location = (4.076, 1.005, 8.748)
ob_lamp.rotation_euler = (0.6503, 0.05522, 1.866)
ob_lamp.lock_rotations_4d = False
ob_lamp.empty_display_type = 'ARROWS'
ob_lamp.color = (0.0, 0.0, 0.0, 0.0)
ob_lamp.lineart.crease_threshold = 0.0
ob_camera.location = (7.481, -6.508, 5.344)
ob_camera.rotation_euler = (1.109, 0.01082, 0.8149)
ob_camera.lock_rotations_4d = False
ob_camera.empty_display_type = 'ARROWS'
ob_camera.color = (0.0, 0.0, 0.0, 0.0)
ob_camera.display_type = 'WIRE'
ob_camera.lineart.crease_threshold = 0.0

# ---- collection membership
col_collection_1.objects.link(ob_armature)
col_collection_1.objects.link(ob_cube)
col_collection_1.objects.link(ob_lamp)
col_collection_1.objects.link(ob_camera)

# ---- scene / render settings (as saved in the file)
scene.camera = ob_camera
scene.frame_start = 1; scene.frame_end = 20; scene.frame_set(20)
scene.render.engine = 'BLENDER_EEVEE_NEXT'
scene.render.resolution_percentage = 50
scene.render.dither_intensity = 0.0
scene.cycles.use_denoising = False
scene.cycles.samples = 10
scene.cycles.sampling_pattern = 'TABULATED_SOBOL'
scene.cycles.light_sampling_threshold = 0.0
scene.cycles.use_adaptive_sampling = False
scene.cycles.use_light_tree = False
scene.cycles.blur_glossy = 0.0
scene.cycles.pixel_filter_type = 'GAUSSIAN'
scene.cycles.sample_clamp_indirect = 0.0
scene.view_settings.view_transform = 'Standard'
bpy.context.view_layer.update()
